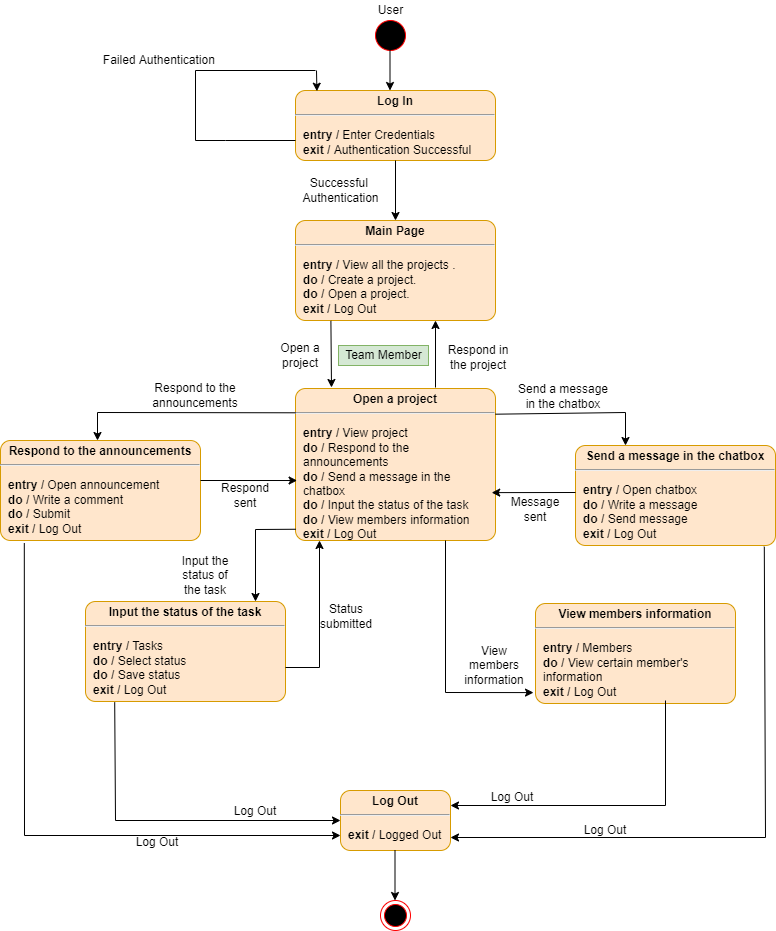

The diagram above was exported from draw.io. Its source (the exported page's mxGraphModel, read from the mxfile embedded in the PNG):
<mxGraphModel dx="869" dy="412" grid="1" gridSize="10" guides="1" tooltips="1" connect="1" arrows="1" fold="1" page="1" pageScale="1" pageWidth="850" pageHeight="1100" math="0" shadow="0">
  <root>
    <mxCell id="0" />
    <mxCell id="1" parent="0" />
    <mxCell id="-GjPzeIIntbzO0bVJSRq-15" value="" style="shape=ellipse;html=1;fillColor=#000000;fontSize=18;fontColor=#000000;strokeColor=#FF0000;" vertex="1" parent="1">
      <mxGeometry x="420" y="40" width="30" height="30" as="geometry" />
    </mxCell>
    <mxCell id="-GjPzeIIntbzO0bVJSRq-16" value="" style="endArrow=classic;html=1;rounded=0;exitX=0.5;exitY=1;exitDx=0;exitDy=0;" edge="1" parent="1">
      <mxGeometry width="50" height="50" relative="1" as="geometry">
        <mxPoint x="434.5" y="70" as="sourcePoint" />
        <mxPoint x="434.5" y="110" as="targetPoint" />
      </mxGeometry>
    </mxCell>
    <mxCell id="-GjPzeIIntbzO0bVJSRq-17" value="&lt;p style=&quot;margin: 0px ; margin-top: 4px ; text-align: center&quot;&gt;&lt;b&gt;Log In&lt;/b&gt;&lt;/p&gt;&lt;hr&gt;&lt;p&gt;&lt;/p&gt;&lt;p style=&quot;margin: 0px ; margin-left: 8px ; text-align: left&quot;&gt;&lt;b&gt;entry /&lt;/b&gt; Enter Credentials&lt;br&gt;&lt;b&gt;exit /&lt;/b&gt; Authentication Successful&lt;/p&gt;" style="shape=mxgraph.sysml.simpleState;html=1;overflow=fill;whiteSpace=wrap;align=center;fillColor=#ffe6cc;strokeColor=#d79b00;" vertex="1" parent="1">
      <mxGeometry x="340" y="110" width="200" height="70" as="geometry" />
    </mxCell>
    <mxCell id="-GjPzeIIntbzO0bVJSRq-18" value="" style="endArrow=none;html=1;rounded=0;" edge="1" parent="1">
      <mxGeometry width="50" height="50" relative="1" as="geometry">
        <mxPoint x="240" y="160" as="sourcePoint" />
        <mxPoint x="340" y="160" as="targetPoint" />
        <Array as="points">
          <mxPoint x="270" y="160" />
        </Array>
      </mxGeometry>
    </mxCell>
    <mxCell id="-GjPzeIIntbzO0bVJSRq-19" value="" style="endArrow=none;html=1;rounded=0;" edge="1" parent="1">
      <mxGeometry width="50" height="50" relative="1" as="geometry">
        <mxPoint x="240" y="160" as="sourcePoint" />
        <mxPoint x="240" y="90" as="targetPoint" />
      </mxGeometry>
    </mxCell>
    <mxCell id="-GjPzeIIntbzO0bVJSRq-20" value="" style="endArrow=none;html=1;rounded=0;" edge="1" parent="1">
      <mxGeometry width="50" height="50" relative="1" as="geometry">
        <mxPoint x="240" y="90" as="sourcePoint" />
        <mxPoint x="360" y="90" as="targetPoint" />
      </mxGeometry>
    </mxCell>
    <mxCell id="-GjPzeIIntbzO0bVJSRq-21" value="" style="endArrow=classic;html=1;rounded=0;entryX=0.107;entryY=0.01;entryDx=0;entryDy=0;entryPerimeter=0;" edge="1" parent="1">
      <mxGeometry width="50" height="50" relative="1" as="geometry">
        <mxPoint x="361" y="90" as="sourcePoint" />
        <mxPoint x="361.4000000000001" y="110.70000000000005" as="targetPoint" />
      </mxGeometry>
    </mxCell>
    <mxCell id="-GjPzeIIntbzO0bVJSRq-22" value="Failed Authentication&amp;nbsp;" style="text;html=1;resizable=0;autosize=1;align=center;verticalAlign=middle;points=[];fillColor=none;strokeColor=none;rounded=0;" vertex="1" parent="1">
      <mxGeometry x="140" y="70" width="130" height="20" as="geometry" />
    </mxCell>
    <mxCell id="-GjPzeIIntbzO0bVJSRq-23" value="Successful &lt;br&gt;Authentication" style="text;html=1;resizable=0;autosize=1;align=center;verticalAlign=middle;points=[];fillColor=none;strokeColor=none;rounded=0;" vertex="1" parent="1">
      <mxGeometry x="340" y="195" width="90" height="30" as="geometry" />
    </mxCell>
    <mxCell id="-GjPzeIIntbzO0bVJSRq-24" value="" style="endArrow=classic;html=1;rounded=0;exitX=0.5;exitY=1;exitDx=0;exitDy=0;exitPerimeter=0;" edge="1" parent="1">
      <mxGeometry width="50" height="50" relative="1" as="geometry">
        <mxPoint x="440" y="180" as="sourcePoint" />
        <mxPoint x="440" y="240" as="targetPoint" />
      </mxGeometry>
    </mxCell>
    <mxCell id="-GjPzeIIntbzO0bVJSRq-25" value="&lt;p style=&quot;margin: 0px ; margin-top: 4px ; text-align: center&quot;&gt;&lt;b&gt;Main Page&lt;/b&gt;&lt;/p&gt;&lt;hr&gt;&lt;p&gt;&lt;/p&gt;&lt;p style=&quot;margin: 0px ; margin-left: 8px ; text-align: left&quot;&gt;&lt;b&gt;entry / &lt;/b&gt;View all the projects .&lt;/p&gt;&lt;p style=&quot;margin: 0px ; margin-left: 8px ; text-align: left&quot;&gt;&lt;b&gt;do / &lt;/b&gt;Create a project.&lt;/p&gt;&lt;p style=&quot;margin: 0px ; margin-left: 8px ; text-align: left&quot;&gt;&lt;b&gt;do / &lt;/b&gt;Open&amp;nbsp;a project.&lt;br&gt;&lt;b&gt;exit / &lt;/b&gt;Log Out&lt;/p&gt;" style="shape=mxgraph.sysml.simpleState;html=1;overflow=fill;whiteSpace=wrap;align=center;fillColor=#ffe6cc;strokeColor=#d79b00;" vertex="1" parent="1">
      <mxGeometry x="340" y="240" width="200" height="100" as="geometry" />
    </mxCell>
    <mxCell id="-GjPzeIIntbzO0bVJSRq-26" value="User" style="text;html=1;resizable=0;autosize=1;align=center;verticalAlign=middle;points=[];fillColor=none;strokeColor=none;rounded=0;" vertex="1" parent="1">
      <mxGeometry x="415" y="20" width="40" height="20" as="geometry" />
    </mxCell>
    <mxCell id="-GjPzeIIntbzO0bVJSRq-27" value="" style="endArrow=classic;html=1;rounded=0;exitX=0.197;exitY=1.033;exitDx=0;exitDy=0;exitPerimeter=0;" edge="1" parent="1">
      <mxGeometry width="50" height="50" relative="1" as="geometry">
        <mxPoint x="375.4000000000001" y="340.29999999999995" as="sourcePoint" />
        <mxPoint x="376" y="407" as="targetPoint" />
      </mxGeometry>
    </mxCell>
    <mxCell id="-GjPzeIIntbzO0bVJSRq-28" value="" style="endArrow=classic;html=1;rounded=0;" edge="1" parent="1">
      <mxGeometry width="50" height="50" relative="1" as="geometry">
        <mxPoint x="480" y="407" as="sourcePoint" />
        <mxPoint x="480" y="340" as="targetPoint" />
      </mxGeometry>
    </mxCell>
    <mxCell id="-GjPzeIIntbzO0bVJSRq-30" value="&lt;p style=&quot;margin: 0px ; margin-top: 4px ; text-align: center&quot;&gt;&lt;b&gt;Open a project&lt;/b&gt;&lt;/p&gt;&lt;hr&gt;&lt;p&gt;&lt;/p&gt;&lt;p style=&quot;margin: 0px ; margin-left: 8px ; text-align: left&quot;&gt;&lt;b&gt;entry / &lt;/b&gt;View project&lt;/p&gt;&lt;p style=&quot;margin: 0px ; margin-left: 8px ; text-align: left&quot;&gt;&lt;b&gt;do / &lt;/b&gt;Respond to the announcements&lt;br&gt;&lt;/p&gt;&lt;p style=&quot;margin: 0px ; margin-left: 8px ; text-align: left&quot;&gt;&lt;b&gt;do / &lt;/b&gt;Send a message in the chatbox&lt;/p&gt;&lt;p style=&quot;margin: 0px 0px 0px 8px ; text-align: left&quot;&gt;&lt;b&gt;do /&amp;nbsp;&lt;/b&gt;Input the status of the task&lt;/p&gt;&lt;p style=&quot;margin: 0px 0px 0px 8px ; text-align: left&quot;&gt;&lt;b&gt;do / &lt;/b&gt;View members information&lt;/p&gt;&lt;p style=&quot;margin: 0px ; margin-left: 8px ; text-align: left&quot;&gt;&lt;b&gt;exit / &lt;/b&gt;&lt;span&gt;Log Out&lt;/span&gt;&lt;br&gt;&lt;/p&gt;" style="shape=mxgraph.sysml.simpleState;html=1;overflow=fill;whiteSpace=wrap;align=center;fillColor=#ffe6cc;strokeColor=#d79b00;" vertex="1" parent="1">
      <mxGeometry x="340" y="408" width="200" height="152" as="geometry" />
    </mxCell>
    <mxCell id="-GjPzeIIntbzO0bVJSRq-31" value="Team Member" style="text;html=1;resizable=0;autosize=1;align=center;verticalAlign=middle;points=[];fillColor=#d5e8d4;strokeColor=#82b366;rounded=0;" vertex="1" parent="1">
      <mxGeometry x="383" y="365" width="90" height="20" as="geometry" />
    </mxCell>
    <mxCell id="-GjPzeIIntbzO0bVJSRq-32" value="" style="endArrow=classic;html=1;rounded=0;exitX=-0.01;exitY=0.164;exitDx=0;exitDy=0;exitPerimeter=0;" edge="1" parent="1">
      <mxGeometry width="50" height="50" relative="1" as="geometry">
        <mxPoint x="340" y="432.288" as="sourcePoint" />
        <mxPoint x="142" y="460" as="targetPoint" />
        <Array as="points">
          <mxPoint x="142" y="432" />
        </Array>
      </mxGeometry>
    </mxCell>
    <mxCell id="-GjPzeIIntbzO0bVJSRq-33" value="&lt;p style=&quot;margin: 0px ; margin-top: 4px ; text-align: center&quot;&gt;&lt;b&gt;Respond to the announcements&lt;/b&gt;&lt;/p&gt;&lt;hr&gt;&lt;p&gt;&lt;/p&gt;&lt;p style=&quot;margin: 0px 0px 0px 8px ; text-align: left&quot;&gt;&lt;b&gt;entry / &lt;/b&gt;Open announcement&lt;/p&gt;&lt;p style=&quot;margin: 0px 0px 0px 8px ; text-align: left&quot;&gt;&lt;b&gt;do / &lt;/b&gt;Write a comment&lt;/p&gt;&lt;p style=&quot;margin: 0px 0px 0px 8px ; text-align: left&quot;&gt;&lt;b&gt;do / &lt;/b&gt;Submit&lt;/p&gt;&lt;p style=&quot;margin: 0px 0px 0px 8px ; text-align: left&quot;&gt;&lt;b&gt;exit / &lt;/b&gt;Log Out&lt;/p&gt;&lt;p style=&quot;margin: 0px 0px 0px 8px ; text-align: left&quot;&gt;&lt;br&gt;&lt;/p&gt;" style="shape=mxgraph.sysml.simpleState;html=1;overflow=fill;whiteSpace=wrap;align=center;fillColor=#ffe6cc;strokeColor=#d79b00;" vertex="1" parent="1">
      <mxGeometry x="45" y="460" width="200" height="100" as="geometry" />
    </mxCell>
    <mxCell id="-GjPzeIIntbzO0bVJSRq-34" value="Open a project" style="text;html=1;strokeColor=none;fillColor=none;align=center;verticalAlign=middle;whiteSpace=wrap;rounded=0;" vertex="1" parent="1">
      <mxGeometry x="320" y="360" width="50" height="30" as="geometry" />
    </mxCell>
    <mxCell id="-GjPzeIIntbzO0bVJSRq-36" value="Respond in the project" style="text;html=1;strokeColor=none;fillColor=none;align=center;verticalAlign=middle;whiteSpace=wrap;rounded=0;" vertex="1" parent="1">
      <mxGeometry x="488" y="362" width="70" height="30" as="geometry" />
    </mxCell>
    <mxCell id="-GjPzeIIntbzO0bVJSRq-37" value="" style="endArrow=classic;html=1;rounded=0;exitX=0.995;exitY=0.4;exitDx=0;exitDy=0;exitPerimeter=0;entryX=-0.007;entryY=0.648;entryDx=0;entryDy=0;entryPerimeter=0;" edge="1" parent="1">
      <mxGeometry width="50" height="50" relative="1" as="geometry">
        <mxPoint x="245" y="500" as="sourcePoint" />
        <mxPoint x="341.5999999999999" y="500.01599999999996" as="targetPoint" />
      </mxGeometry>
    </mxCell>
    <mxCell id="-GjPzeIIntbzO0bVJSRq-38" value="Respond to the announcements" style="text;html=1;strokeColor=none;fillColor=none;align=center;verticalAlign=middle;whiteSpace=wrap;rounded=0;" vertex="1" parent="1">
      <mxGeometry x="160" y="400" width="160" height="30" as="geometry" />
    </mxCell>
    <mxCell id="-GjPzeIIntbzO0bVJSRq-39" value="Respond sent" style="text;html=1;strokeColor=none;fillColor=none;align=center;verticalAlign=middle;whiteSpace=wrap;rounded=0;" vertex="1" parent="1">
      <mxGeometry x="260" y="500" width="60" height="30" as="geometry" />
    </mxCell>
    <mxCell id="-GjPzeIIntbzO0bVJSRq-40" style="edgeStyle=orthogonalEdgeStyle;rounded=0;orthogonalLoop=1;jettySize=auto;html=1;exitX=0.5;exitY=1;exitDx=0;exitDy=0;" edge="1" parent="1" source="-GjPzeIIntbzO0bVJSRq-39" target="-GjPzeIIntbzO0bVJSRq-39">
      <mxGeometry relative="1" as="geometry" />
    </mxCell>
    <mxCell id="-GjPzeIIntbzO0bVJSRq-41" value="&lt;p style=&quot;margin: 0px ; margin-top: 4px ; text-align: center&quot;&gt;&lt;b&gt;Send a message in the chatbox&lt;/b&gt;&lt;/p&gt;&lt;hr&gt;&lt;p&gt;&lt;/p&gt;&lt;p style=&quot;margin: 0px 0px 0px 8px ; text-align: left&quot;&gt;&lt;b&gt;entry / &lt;/b&gt;Open chatbox&lt;/p&gt;&lt;p style=&quot;margin: 0px 0px 0px 8px ; text-align: left&quot;&gt;&lt;b&gt;do / &lt;/b&gt;Write a message&lt;/p&gt;&lt;p style=&quot;margin: 0px 0px 0px 8px ; text-align: left&quot;&gt;&lt;b&gt;do / &lt;/b&gt;Send message&lt;/p&gt;&lt;p style=&quot;margin: 0px 0px 0px 8px ; text-align: left&quot;&gt;&lt;b&gt;exit / &lt;/b&gt;Log Out&lt;/p&gt;&lt;p style=&quot;margin: 0px 0px 0px 8px ; text-align: left&quot;&gt;&lt;br&gt;&lt;/p&gt;" style="shape=mxgraph.sysml.simpleState;html=1;overflow=fill;whiteSpace=wrap;align=center;fillColor=#ffe6cc;strokeColor=#d79b00;" vertex="1" parent="1">
      <mxGeometry x="620" y="465" width="200" height="100" as="geometry" />
    </mxCell>
    <mxCell id="-GjPzeIIntbzO0bVJSRq-42" value="" style="endArrow=classic;html=1;rounded=0;exitX=1;exitY=0.169;exitDx=0;exitDy=0;exitPerimeter=0;entryX=0.25;entryY=0;entryDx=0;entryDy=0;entryPerimeter=0;" edge="1" parent="1" source="-GjPzeIIntbzO0bVJSRq-30" target="-GjPzeIIntbzO0bVJSRq-41">
      <mxGeometry width="50" height="50" relative="1" as="geometry">
        <mxPoint x="590" y="450" as="sourcePoint" />
        <mxPoint x="640" y="400" as="targetPoint" />
        <Array as="points">
          <mxPoint x="670" y="432" />
        </Array>
      </mxGeometry>
    </mxCell>
    <mxCell id="-GjPzeIIntbzO0bVJSRq-43" value="" style="endArrow=classic;html=1;rounded=0;entryX=0.996;entryY=0.685;entryDx=0;entryDy=0;entryPerimeter=0;" edge="1" parent="1">
      <mxGeometry width="50" height="50" relative="1" as="geometry">
        <mxPoint x="620" y="512" as="sourcePoint" />
        <mxPoint x="536.2" y="512.12" as="targetPoint" />
      </mxGeometry>
    </mxCell>
    <mxCell id="-GjPzeIIntbzO0bVJSRq-44" value="Send a message in the chatbox" style="text;html=1;strokeColor=none;fillColor=none;align=center;verticalAlign=middle;whiteSpace=wrap;rounded=0;" vertex="1" parent="1">
      <mxGeometry x="558" y="401" width="100" height="30" as="geometry" />
    </mxCell>
    <mxCell id="-GjPzeIIntbzO0bVJSRq-45" value="Message sent" style="text;html=1;strokeColor=none;fillColor=none;align=center;verticalAlign=middle;whiteSpace=wrap;rounded=0;" vertex="1" parent="1">
      <mxGeometry x="550" y="514" width="60" height="30" as="geometry" />
    </mxCell>
    <mxCell id="-GjPzeIIntbzO0bVJSRq-46" value="&lt;p style=&quot;margin: 0px ; margin-top: 4px ; text-align: center&quot;&gt;&lt;b&gt;Input the status of the task&lt;/b&gt;&lt;/p&gt;&lt;hr&gt;&lt;p&gt;&lt;/p&gt;&lt;p style=&quot;margin: 0px 0px 0px 8px ; text-align: left&quot;&gt;&lt;b&gt;entry / &lt;/b&gt;Tasks&lt;/p&gt;&lt;p style=&quot;margin: 0px 0px 0px 8px ; text-align: left&quot;&gt;&lt;b&gt;do / &lt;/b&gt;Select status&lt;/p&gt;&lt;p style=&quot;margin: 0px 0px 0px 8px ; text-align: left&quot;&gt;&lt;b&gt;do / &lt;/b&gt;Save status&lt;/p&gt;&lt;p style=&quot;margin: 0px 0px 0px 8px ; text-align: left&quot;&gt;&lt;b&gt;exit / &lt;/b&gt;Log Out&lt;/p&gt;&lt;p style=&quot;margin: 0px 0px 0px 8px ; text-align: left&quot;&gt;&lt;br&gt;&lt;/p&gt;" style="shape=mxgraph.sysml.simpleState;html=1;overflow=fill;whiteSpace=wrap;align=center;fillColor=#ffe6cc;strokeColor=#d79b00;" vertex="1" parent="1">
      <mxGeometry x="130" y="621" width="200" height="100" as="geometry" />
    </mxCell>
    <mxCell id="-GjPzeIIntbzO0bVJSRq-47" value="" style="endArrow=classic;html=1;rounded=0;entryX=0.25;entryY=1;entryDx=0;entryDy=0;entryPerimeter=0;" edge="1" parent="1">
      <mxGeometry width="50" height="50" relative="1" as="geometry">
        <mxPoint x="330" y="687" as="sourcePoint" />
        <mxPoint x="364" y="560" as="targetPoint" />
        <Array as="points">
          <mxPoint x="364" y="687" />
        </Array>
      </mxGeometry>
    </mxCell>
    <mxCell id="-GjPzeIIntbzO0bVJSRq-48" value="" style="endArrow=classic;html=1;rounded=0;entryX=0.85;entryY=0;entryDx=0;entryDy=0;entryPerimeter=0;exitX=0.001;exitY=0.926;exitDx=0;exitDy=0;exitPerimeter=0;" edge="1" parent="1" source="-GjPzeIIntbzO0bVJSRq-30" target="-GjPzeIIntbzO0bVJSRq-46">
      <mxGeometry width="50" height="50" relative="1" as="geometry">
        <mxPoint x="270" y="600" as="sourcePoint" />
        <mxPoint x="320" y="550" as="targetPoint" />
        <Array as="points">
          <mxPoint x="300" y="549" />
        </Array>
      </mxGeometry>
    </mxCell>
    <mxCell id="-GjPzeIIntbzO0bVJSRq-51" value="Input the status of the task" style="text;html=1;strokeColor=none;fillColor=none;align=center;verticalAlign=middle;whiteSpace=wrap;rounded=0;" vertex="1" parent="1">
      <mxGeometry x="220" y="580" width="60" height="30" as="geometry" />
    </mxCell>
    <mxCell id="-GjPzeIIntbzO0bVJSRq-52" value="Status submitted" style="text;html=1;strokeColor=none;fillColor=none;align=center;verticalAlign=middle;whiteSpace=wrap;rounded=0;" vertex="1" parent="1">
      <mxGeometry x="361" y="621" width="60" height="30" as="geometry" />
    </mxCell>
    <mxCell id="-GjPzeIIntbzO0bVJSRq-53" value="&lt;p style=&quot;margin: 0px ; margin-top: 4px ; text-align: center&quot;&gt;&lt;b&gt;View members information&lt;/b&gt;&lt;/p&gt;&lt;hr&gt;&lt;p&gt;&lt;/p&gt;&lt;p style=&quot;margin: 0px 0px 0px 8px ; text-align: left&quot;&gt;&lt;b&gt;entry / &lt;/b&gt;Members&lt;/p&gt;&lt;p style=&quot;margin: 0px 0px 0px 8px ; text-align: left&quot;&gt;&lt;b&gt;do / &lt;/b&gt;View certain member's information&lt;/p&gt;&lt;p style=&quot;margin: 0px 0px 0px 8px ; text-align: left&quot;&gt;&lt;b&gt;exit / &lt;/b&gt;Log Out&lt;/p&gt;&lt;p style=&quot;margin: 0px 0px 0px 8px ; text-align: left&quot;&gt;&lt;br&gt;&lt;/p&gt;" style="shape=mxgraph.sysml.simpleState;html=1;overflow=fill;whiteSpace=wrap;align=center;fillColor=#ffe6cc;strokeColor=#d79b00;" vertex="1" parent="1">
      <mxGeometry x="580" y="623" width="200" height="100" as="geometry" />
    </mxCell>
    <mxCell id="-GjPzeIIntbzO0bVJSRq-54" value="" style="endArrow=classic;html=1;rounded=0;exitX=0.75;exitY=1;exitDx=0;exitDy=0;exitPerimeter=0;entryX=-0.01;entryY=0.891;entryDx=0;entryDy=0;entryPerimeter=0;" edge="1" parent="1" source="-GjPzeIIntbzO0bVJSRq-30" target="-GjPzeIIntbzO0bVJSRq-53">
      <mxGeometry width="50" height="50" relative="1" as="geometry">
        <mxPoint x="500" y="620" as="sourcePoint" />
        <mxPoint x="620" y="650" as="targetPoint" />
        <Array as="points">
          <mxPoint x="490" y="712" />
        </Array>
      </mxGeometry>
    </mxCell>
    <mxCell id="-GjPzeIIntbzO0bVJSRq-56" value="View members information" style="text;html=1;strokeColor=none;fillColor=none;align=center;verticalAlign=middle;whiteSpace=wrap;rounded=0;" vertex="1" parent="1">
      <mxGeometry x="509" y="670" width="60" height="30" as="geometry" />
    </mxCell>
    <mxCell id="-GjPzeIIntbzO0bVJSRq-58" value="&lt;p style=&quot;margin: 0px ; margin-top: 4px ; text-align: center&quot;&gt;&lt;b&gt;Log Out&lt;/b&gt;&lt;/p&gt;&lt;hr&gt;&lt;p&gt;&lt;/p&gt;&lt;p style=&quot;margin: 0px ; margin-left: 8px ; text-align: left&quot;&gt;&lt;b&gt;exit / &lt;/b&gt;&lt;span&gt;Logged Out&lt;/span&gt;&lt;/p&gt;" style="shape=mxgraph.sysml.simpleState;html=1;overflow=fill;whiteSpace=wrap;align=center;fillColor=#ffe6cc;strokeColor=#d79b00;" vertex="1" parent="1">
      <mxGeometry x="385" y="810" width="110" height="60" as="geometry" />
    </mxCell>
    <mxCell id="-GjPzeIIntbzO0bVJSRq-59" value="" style="endArrow=classic;html=1;rounded=0;exitX=0.5;exitY=1;exitDx=0;exitDy=0;exitPerimeter=0;" edge="1" parent="1">
      <mxGeometry width="50" height="50" relative="1" as="geometry">
        <mxPoint x="439.5" y="870" as="sourcePoint" />
        <mxPoint x="439.5" y="920" as="targetPoint" />
      </mxGeometry>
    </mxCell>
    <mxCell id="-GjPzeIIntbzO0bVJSRq-60" value="" style="ellipse;html=1;shape=endState;fillColor=#000000;strokeColor=#ff0000;" vertex="1" parent="1">
      <mxGeometry x="425" y="920" width="30" height="30" as="geometry" />
    </mxCell>
    <mxCell id="-GjPzeIIntbzO0bVJSRq-61" value="" style="endArrow=classic;html=1;rounded=0;exitX=0.119;exitY=1.025;exitDx=0;exitDy=0;exitPerimeter=0;entryX=0;entryY=0.75;entryDx=0;entryDy=0;entryPerimeter=0;" edge="1" parent="1" source="-GjPzeIIntbzO0bVJSRq-33" target="-GjPzeIIntbzO0bVJSRq-58">
      <mxGeometry width="50" height="50" relative="1" as="geometry">
        <mxPoint x="20" y="650" as="sourcePoint" />
        <mxPoint x="70" y="600" as="targetPoint" />
        <Array as="points">
          <mxPoint x="69" y="855" />
        </Array>
      </mxGeometry>
    </mxCell>
    <mxCell id="-GjPzeIIntbzO0bVJSRq-62" value="" style="endArrow=classic;html=1;rounded=0;exitX=0.146;exitY=1.008;exitDx=0;exitDy=0;exitPerimeter=0;entryX=0;entryY=0.5;entryDx=0;entryDy=0;entryPerimeter=0;" edge="1" parent="1" source="-GjPzeIIntbzO0bVJSRq-46" target="-GjPzeIIntbzO0bVJSRq-58">
      <mxGeometry width="50" height="50" relative="1" as="geometry">
        <mxPoint x="220" y="810" as="sourcePoint" />
        <mxPoint x="270" y="760" as="targetPoint" />
        <Array as="points">
          <mxPoint x="160" y="840" />
        </Array>
      </mxGeometry>
    </mxCell>
    <mxCell id="-GjPzeIIntbzO0bVJSRq-63" value="" style="endArrow=classic;html=1;rounded=0;entryX=1;entryY=0.5;entryDx=0;entryDy=0;entryPerimeter=0;exitX=0.944;exitY=1.012;exitDx=0;exitDy=0;exitPerimeter=0;" edge="1" parent="1" source="-GjPzeIIntbzO0bVJSRq-41">
      <mxGeometry width="50" height="50" relative="1" as="geometry">
        <mxPoint x="809.6000000000001" y="586.8999999999999" as="sourcePoint" />
        <mxPoint x="495.0000000000002" y="857" as="targetPoint" />
        <Array as="points">
          <mxPoint x="810" y="857" />
        </Array>
      </mxGeometry>
    </mxCell>
    <mxCell id="-GjPzeIIntbzO0bVJSRq-64" value="" style="endArrow=classic;html=1;rounded=0;exitX=0.65;exitY=0.97;exitDx=0;exitDy=0;exitPerimeter=0;entryX=1;entryY=0.25;entryDx=0;entryDy=0;entryPerimeter=0;" edge="1" parent="1" source="-GjPzeIIntbzO0bVJSRq-53" target="-GjPzeIIntbzO0bVJSRq-58">
      <mxGeometry width="50" height="50" relative="1" as="geometry">
        <mxPoint x="570" y="810" as="sourcePoint" />
        <mxPoint x="620" y="760" as="targetPoint" />
        <Array as="points">
          <mxPoint x="710" y="825" />
        </Array>
      </mxGeometry>
    </mxCell>
    <mxCell id="-GjPzeIIntbzO0bVJSRq-65" value="Log Out" style="text;html=1;strokeColor=none;fillColor=none;align=center;verticalAlign=middle;whiteSpace=wrap;rounded=0;" vertex="1" parent="1">
      <mxGeometry x="270" y="816" width="60" height="30" as="geometry" />
    </mxCell>
    <mxCell id="-GjPzeIIntbzO0bVJSRq-66" value="Log Out" style="text;html=1;strokeColor=none;fillColor=none;align=center;verticalAlign=middle;whiteSpace=wrap;rounded=0;" vertex="1" parent="1">
      <mxGeometry x="172" y="847" width="60" height="30" as="geometry" />
    </mxCell>
    <mxCell id="-GjPzeIIntbzO0bVJSRq-67" value="Log Out" style="text;html=1;strokeColor=none;fillColor=none;align=center;verticalAlign=middle;whiteSpace=wrap;rounded=0;" vertex="1" parent="1">
      <mxGeometry x="527" y="802" width="60" height="30" as="geometry" />
    </mxCell>
    <mxCell id="-GjPzeIIntbzO0bVJSRq-68" value="Log Out" style="text;html=1;strokeColor=none;fillColor=none;align=center;verticalAlign=middle;whiteSpace=wrap;rounded=0;" vertex="1" parent="1">
      <mxGeometry x="620" y="835" width="60" height="30" as="geometry" />
    </mxCell>
  </root>
</mxGraphModel>